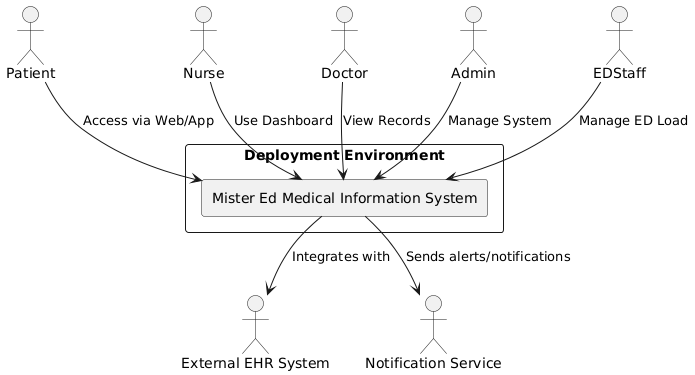

The diagram above was rendered by PlantUML. Its source (embedded in the PNG):
@startuml
rectangle "Deployment Environment" as Deployment {
    rectangle "Mister Ed Medical Information System" as System
}

actor "Patient"
actor "Nurse"
actor "Doctor"
actor "Admin"
actor "EDStaff"
actor "External EHR System" as EHR
actor "Notification Service" as Notification

Patient --> System : Access via Web/App
Nurse --> System : Use Dashboard
Doctor --> System : View Records
Admin --> System : Manage System
EDStaff --> System : Manage ED Load
System --> EHR : Integrates with
System --> Notification : Sends alerts/notifications
@enduml